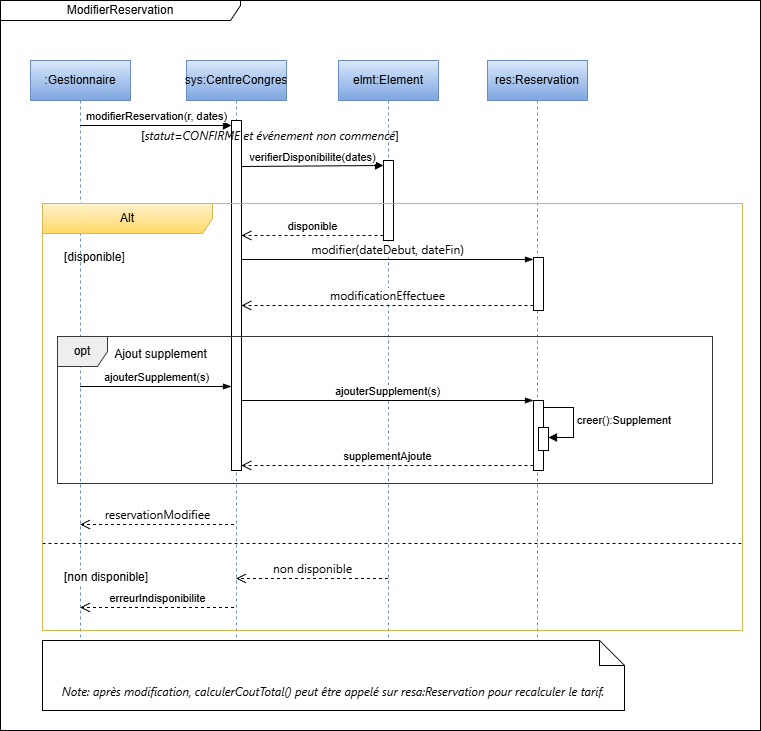

The diagram above was exported from draw.io. Its source (the exported page's mxGraphModel, read from the mxfile embedded in the PNG):
<mxGraphModel dx="786" dy="516" grid="1" gridSize="10" guides="1" tooltips="1" connect="1" arrows="1" fold="1" page="1" pageScale="1" pageWidth="827" pageHeight="1169" math="0" shadow="0">
  <root>
    <mxCell id="0" />
    <mxCell id="1" parent="0" />
    <mxCell id="eJlW6exKHj546fE9dMkI-1" parent="1" style="shape=umlLifeline;perimeter=lifelinePerimeter;whiteSpace=wrap;html=1;container=1;dropTarget=0;collapsible=0;recursiveResize=0;outlineConnect=0;portConstraint=eastwest;newEdgeStyle={&quot;edgeStyle&quot;:&quot;elbowEdgeStyle&quot;,&quot;elbow&quot;:&quot;vertical&quot;,&quot;curved&quot;:0,&quot;rounded&quot;:0};fillColor=#dae8fc;gradientColor=#7ea6e0;strokeColor=#6c8ebf;" value=":Gestionnaire" vertex="1">
      <mxGeometry height="580" width="100" x="120" y="150" as="geometry" />
    </mxCell>
    <mxCell id="eJlW6exKHj546fE9dMkI-2" parent="1" style="shape=umlLifeline;perimeter=lifelinePerimeter;whiteSpace=wrap;html=1;container=1;dropTarget=0;collapsible=0;recursiveResize=0;outlineConnect=0;portConstraint=eastwest;newEdgeStyle={&quot;edgeStyle&quot;:&quot;elbowEdgeStyle&quot;,&quot;elbow&quot;:&quot;vertical&quot;,&quot;curved&quot;:0,&quot;rounded&quot;:0};fillColor=#dae8fc;gradientColor=#7ea6e0;strokeColor=#6c8ebf;" value="res:Reservation" vertex="1">
      <mxGeometry height="580" width="100" x="577" y="150" as="geometry" />
    </mxCell>
    <mxCell id="eJlW6exKHj546fE9dMkI-3" parent="eJlW6exKHj546fE9dMkI-2" style="html=1;points=[[0,0,0,0,5],[0,1,0,0,-5],[1,0,0,0,5],[1,1,0,0,-5]];perimeter=orthogonalPerimeter;outlineConnect=0;targetShapes=umlLifeline;portConstraint=eastwest;newEdgeStyle={&quot;curved&quot;:0,&quot;rounded&quot;:0};" value="" vertex="1">
      <mxGeometry height="53" width="10" x="46" y="197" as="geometry" />
    </mxCell>
    <mxCell id="eJlW6exKHj546fE9dMkI-4" parent="eJlW6exKHj546fE9dMkI-2" style="html=1;points=[[0,0,0,0,5],[0,1,0,0,-5],[1,0,0,0,5],[1,1,0,0,-5]];perimeter=orthogonalPerimeter;outlineConnect=0;targetShapes=umlLifeline;portConstraint=eastwest;newEdgeStyle={&quot;curved&quot;:0,&quot;rounded&quot;:0};" value="" vertex="1">
      <mxGeometry height="70" width="10" x="46" y="340" as="geometry" />
    </mxCell>
    <mxCell id="eJlW6exKHj546fE9dMkI-5" parent="1" style="shape=umlLifeline;perimeter=lifelinePerimeter;whiteSpace=wrap;html=1;container=1;dropTarget=0;collapsible=0;recursiveResize=0;outlineConnect=0;portConstraint=eastwest;newEdgeStyle={&quot;edgeStyle&quot;:&quot;elbowEdgeStyle&quot;,&quot;elbow&quot;:&quot;vertical&quot;,&quot;curved&quot;:0,&quot;rounded&quot;:0};fillColor=#dae8fc;gradientColor=#7ea6e0;strokeColor=#6c8ebf;" value="elmt:Element" vertex="1">
      <mxGeometry height="580" width="100" x="428" y="150" as="geometry" />
    </mxCell>
    <mxCell id="eJlW6exKHj546fE9dMkI-6" parent="eJlW6exKHj546fE9dMkI-5" style="html=1;points=[[0,0,0,0,5],[0,1,0,0,-5],[1,0,0,0,5],[1,1,0,0,-5]];perimeter=orthogonalPerimeter;outlineConnect=0;targetShapes=umlLifeline;portConstraint=eastwest;newEdgeStyle={&quot;curved&quot;:0,&quot;rounded&quot;:0};" value="" vertex="1">
      <mxGeometry height="80" width="10" x="45" y="100" as="geometry" />
    </mxCell>
    <mxCell id="eJlW6exKHj546fE9dMkI-7" parent="1" style="shape=umlLifeline;perimeter=lifelinePerimeter;whiteSpace=wrap;html=1;container=1;dropTarget=0;collapsible=0;recursiveResize=0;outlineConnect=0;portConstraint=eastwest;newEdgeStyle={&quot;edgeStyle&quot;:&quot;elbowEdgeStyle&quot;,&quot;elbow&quot;:&quot;vertical&quot;,&quot;curved&quot;:0,&quot;rounded&quot;:0};fillColor=#dae8fc;gradientColor=#7ea6e0;strokeColor=#6c8ebf;" value="sys:CentreCongres" vertex="1">
      <mxGeometry height="580" width="100" x="276" y="150" as="geometry" />
    </mxCell>
    <mxCell id="eJlW6exKHj546fE9dMkI-8" parent="eJlW6exKHj546fE9dMkI-7" style="html=1;points=[[0,0,0,0,5],[0,1,0,0,-5],[1,0,0,0,5],[1,1,0,0,-5]];perimeter=orthogonalPerimeter;outlineConnect=0;targetShapes=umlLifeline;portConstraint=eastwest;newEdgeStyle={&quot;curved&quot;:0,&quot;rounded&quot;:0};" value="" vertex="1">
      <mxGeometry height="350" width="10" x="45" y="60" as="geometry" />
    </mxCell>
    <mxCell id="eJlW6exKHj546fE9dMkI-9" edge="1" parent="1" source="eJlW6exKHj546fE9dMkI-1" style="html=1;verticalAlign=bottom;endArrow=block;curved=0;rounded=0;entryX=0;entryY=0;entryDx=0;entryDy=5;" target="eJlW6exKHj546fE9dMkI-8" value="modifierReservation(r, dates)">
      <mxGeometry relative="1" as="geometry">
        <mxPoint x="245" y="245" as="sourcePoint" />
      </mxGeometry>
    </mxCell>
    <mxCell id="eJlW6exKHj546fE9dMkI-10" edge="1" parent="1" style="html=1;verticalAlign=bottom;endArrow=block;curved=0;rounded=0;entryX=0;entryY=0;entryDx=0;entryDy=5;entryPerimeter=0;" target="eJlW6exKHj546fE9dMkI-6" value="verifierDisponibilite(dates)">
      <mxGeometry relative="1" as="geometry">
        <mxPoint x="331" y="256.0000000000001" as="sourcePoint" />
        <mxPoint x="460" y="256" as="targetPoint" />
      </mxGeometry>
    </mxCell>
    <mxCell id="eJlW6exKHj546fE9dMkI-11" edge="1" parent="1" source="eJlW6exKHj546fE9dMkI-6" style="html=1;verticalAlign=bottom;endArrow=open;dashed=1;endSize=8;curved=0;rounded=0;exitX=0;exitY=1;exitDx=0;exitDy=-5;exitPerimeter=0;" target="eJlW6exKHj546fE9dMkI-8" value="disponible">
      <mxGeometry relative="1" as="geometry">
        <mxPoint x="467" y="326" as="sourcePoint" />
        <mxPoint x="340" y="330" as="targetPoint" />
      </mxGeometry>
    </mxCell>
    <mxCell id="eJlW6exKHj546fE9dMkI-12" edge="1" parent="1" style="html=1;verticalAlign=bottom;endArrow=blockThin;curved=0;rounded=0;endFill=1;" value="&lt;span style=&quot;font-family: &amp;quot;Anthropic Sans&amp;quot;, -apple-system, BlinkMacSystemFont, &amp;quot;Segoe UI&amp;quot;, sans-serif; font-size: 12px; text-align: start;&quot;&gt;modifier(dateDebut, dateFin)&lt;/span&gt;">
      <mxGeometry relative="1" as="geometry">
        <mxPoint x="331" y="349" as="sourcePoint" />
        <mxPoint x="623" y="349" as="targetPoint" />
      </mxGeometry>
    </mxCell>
    <mxCell id="eJlW6exKHj546fE9dMkI-13" parent="1" style="shape=umlFrame;whiteSpace=wrap;html=1;pointerEvents=0;width=240;height=20;" value="ModifierReservation" vertex="1">
      <mxGeometry height="730" width="760" x="90" y="90" as="geometry" />
    </mxCell>
    <mxCell id="eJlW6exKHj546fE9dMkI-14" parent="1" style="shape=umlFrame;whiteSpace=wrap;html=1;pointerEvents=0;recursiveResize=0;container=1;collapsible=0;width=170;fillColor=#fff2cc;strokeColor=#d6b656;gradientColor=#ffd966;" value="Alt" vertex="1">
      <mxGeometry height="427" width="700" x="132" y="293" as="geometry" />
    </mxCell>
    <mxCell id="eJlW6exKHj546fE9dMkI-15" parent="eJlW6exKHj546fE9dMkI-14" style="text;html=1;" value="[disponible]" vertex="1">
      <mxGeometry height="20" relative="1" width="100" as="geometry">
        <mxPoint x="20" y="40" as="offset" />
      </mxGeometry>
    </mxCell>
    <mxCell id="eJlW6exKHj546fE9dMkI-16" parent="eJlW6exKHj546fE9dMkI-14" style="line;strokeWidth=1;dashed=1;labelPosition=center;verticalLabelPosition=bottom;align=left;verticalAlign=top;spacingLeft=20;spacingTop=15;html=1;whiteSpace=wrap;" value="[non disponible]" vertex="1">
      <mxGeometry height="10" width="700" y="335" as="geometry" />
    </mxCell>
    <mxCell id="eJlW6exKHj546fE9dMkI-17" parent="eJlW6exKHj546fE9dMkI-14" style="shape=umlFrame;whiteSpace=wrap;html=1;pointerEvents=0;recursiveResize=0;container=1;collapsible=0;width=50;fillColor=#eeeeee;strokeColor=#36393d;" value="opt" vertex="1">
      <mxGeometry height="147" width="655" x="15" y="133" as="geometry" />
    </mxCell>
    <mxCell id="eJlW6exKHj546fE9dMkI-18" parent="eJlW6exKHj546fE9dMkI-17" style="text;align=center;html=1;" value="Ajout supplement" vertex="1">
      <mxGeometry height="20" relative="1" width="100" as="geometry">
        <mxPoint x="53" y="4" as="offset" />
      </mxGeometry>
    </mxCell>
    <mxCell id="eJlW6exKHj546fE9dMkI-19" edge="1" parent="1" style="html=1;verticalAlign=bottom;endArrow=open;dashed=1;endSize=8;curved=0;rounded=0;exitX=0;exitY=0;exitDx=0;exitDy=5;exitPerimeter=0;" value="&lt;span style=&quot;font-family: &amp;quot;Anthropic Sans&amp;quot;, -apple-system, BlinkMacSystemFont, &amp;quot;Segoe UI&amp;quot;, sans-serif; font-size: 12px; text-align: start;&quot;&gt;modificationEffectuee&lt;/span&gt;">
      <mxGeometry relative="1" as="geometry">
        <mxPoint x="623" y="395" as="sourcePoint" />
        <mxPoint x="331" y="395" as="targetPoint" />
      </mxGeometry>
    </mxCell>
    <mxCell id="eJlW6exKHj546fE9dMkI-20" edge="1" parent="1" source="eJlW6exKHj546fE9dMkI-8" style="html=1;verticalAlign=bottom;endArrow=blockThin;curved=0;rounded=0;endFill=1;" target="eJlW6exKHj546fE9dMkI-4" value="ajouterSupplement(s)">
      <mxGeometry relative="1" as="geometry">
        <mxPoint x="340" y="460" as="sourcePoint" />
        <mxPoint x="600" y="490" as="targetPoint" />
      </mxGeometry>
    </mxCell>
    <mxCell id="eJlW6exKHj546fE9dMkI-21" edge="1" parent="1" source="eJlW6exKHj546fE9dMkI-4" style="html=1;verticalAlign=bottom;endArrow=open;dashed=1;endSize=8;curved=0;rounded=0;exitX=0;exitY=1;exitDx=0;exitDy=-5;exitPerimeter=0;" target="eJlW6exKHj546fE9dMkI-8" value="supplementAjoute">
      <mxGeometry relative="1" as="geometry">
        <mxPoint x="600" y="550" as="sourcePoint" />
        <mxPoint x="323.5" y="550" as="targetPoint" />
      </mxGeometry>
    </mxCell>
    <mxCell id="eJlW6exKHj546fE9dMkI-22" edge="1" parent="1" style="html=1;verticalAlign=bottom;endArrow=open;dashed=1;endSize=8;curved=0;rounded=0;" value="&lt;span style=&quot;font-family: &amp;quot;Anthropic Sans&amp;quot;, -apple-system, BlinkMacSystemFont, &amp;quot;Segoe UI&amp;quot;, sans-serif; font-size: 12px; text-align: start;&quot;&gt;reservationModifiee&lt;/span&gt;">
      <mxGeometry relative="1" as="geometry">
        <mxPoint x="323.5" y="614" as="sourcePoint" />
        <mxPoint x="169.5" y="614" as="targetPoint" />
      </mxGeometry>
    </mxCell>
    <mxCell id="eJlW6exKHj546fE9dMkI-23" edge="1" parent="1" style="html=1;verticalAlign=bottom;endArrow=open;dashed=1;endSize=8;curved=0;rounded=0;" value="erreurIndisponibilite">
      <mxGeometry relative="1" as="geometry">
        <mxPoint x="323.5" y="697" as="sourcePoint" />
        <mxPoint x="169.5" y="697" as="targetPoint" />
      </mxGeometry>
    </mxCell>
    <mxCell id="eJlW6exKHj546fE9dMkI-24" parent="1" style="html=1;points=[[0,0,0,0,5],[0,1,0,0,-5],[1,0,0,0,5],[1,1,0,0,-5]];perimeter=orthogonalPerimeter;outlineConnect=0;targetShapes=umlLifeline;portConstraint=eastwest;newEdgeStyle={&quot;curved&quot;:0,&quot;rounded&quot;:0};" value="" vertex="1">
      <mxGeometry height="23" width="10" x="628" y="517" as="geometry" />
    </mxCell>
    <mxCell id="eJlW6exKHj546fE9dMkI-25" edge="1" parent="1" style="html=1;align=left;spacingLeft=2;endArrow=block;rounded=0;edgeStyle=orthogonalEdgeStyle;curved=0;rounded=0;" target="eJlW6exKHj546fE9dMkI-24" value="creer():Supplement">
      <mxGeometry relative="1" as="geometry">
        <Array as="points">
          <mxPoint x="663" y="527" />
        </Array>
        <mxPoint x="633" y="497" as="sourcePoint" />
      </mxGeometry>
    </mxCell>
    <mxCell id="eJlW6exKHj546fE9dMkI-26" parent="1" style="shape=note2;boundedLbl=1;whiteSpace=wrap;html=1;size=25;verticalAlign=top;align=center;fontStyle=2;fillColor=none;" value="&lt;p class=&quot;MsoNormal&quot;&gt;&lt;span style=&quot;font-family: &amp;quot;Anthropic Sans&amp;quot;, -apple-system, BlinkMacSystemFont, &amp;quot;Segoe UI&amp;quot;, sans-serif; text-align: start; text-wrap-mode: nowrap;&quot;&gt;Note: après modification, calculerCoutTotal() peut être appelé sur resa:Reservation pour recalculer le tarif.&lt;/span&gt;&lt;/p&gt;" vertex="1">
      <mxGeometry height="70" width="582" x="132" y="730" as="geometry" />
    </mxCell>
    <mxCell id="eJlW6exKHj546fE9dMkI-28" parent="1" style="text;html=1;whiteSpace=wrap;strokeColor=none;fillColor=none;align=center;verticalAlign=middle;rounded=0;" value="[&lt;span style=&quot;font-family: &amp;quot;Anthropic Sans&amp;quot;, -apple-system, BlinkMacSystemFont, &amp;quot;Segoe UI&amp;quot;, sans-serif; font-style: italic; text-align: start; text-wrap-mode: nowrap;&quot;&gt;statut=CONFIRME et événement non commencé&lt;/span&gt;]" vertex="1">
      <mxGeometry height="30" width="60" x="330" y="210" as="geometry" />
    </mxCell>
    <mxCell id="eJlW6exKHj546fE9dMkI-29" edge="1" parent="1" style="html=1;verticalAlign=bottom;endArrow=open;dashed=1;endSize=8;curved=0;rounded=0;" value="&lt;span style=&quot;font-family: &amp;quot;Anthropic Sans&amp;quot;, -apple-system, BlinkMacSystemFont, &amp;quot;Segoe UI&amp;quot;, sans-serif; font-size: 12px; text-align: start;&quot;&gt;non disponible&lt;/span&gt;">
      <mxGeometry relative="1" as="geometry">
        <mxPoint x="477.5" y="668" as="sourcePoint" />
        <mxPoint x="325.5" y="668" as="targetPoint" />
      </mxGeometry>
    </mxCell>
    <mxCell id="eJlW6exKHj546fE9dMkI-30" edge="1" parent="1" style="html=1;verticalAlign=bottom;endArrow=blockThin;curved=0;rounded=0;endFill=1;" value="ajouterSupplement(s)">
      <mxGeometry relative="1" as="geometry">
        <mxPoint x="169.5" y="476" as="sourcePoint" />
        <mxPoint x="321" y="476" as="targetPoint" />
      </mxGeometry>
    </mxCell>
  </root>
</mxGraphModel>